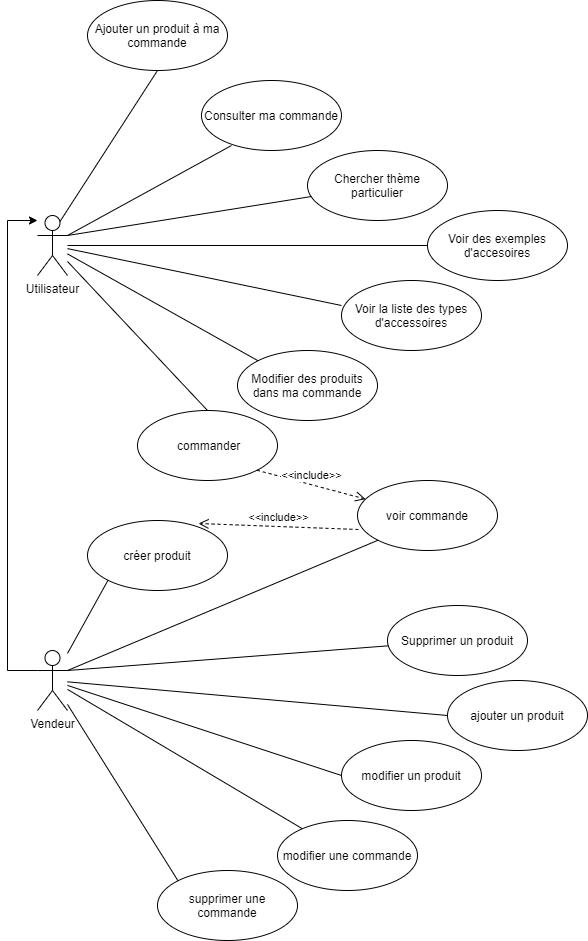

The diagram above was exported from draw.io. Its source (the exported page's mxGraphModel, read from the mxfile embedded in the PNG):
<mxGraphModel dx="1422" dy="1906" grid="1" gridSize="10" guides="1" tooltips="1" connect="1" arrows="1" fold="1" page="1" pageScale="1" pageWidth="827" pageHeight="1169" math="0" shadow="0">
  <root>
    <mxCell id="0" />
    <mxCell id="1" parent="0" />
    <mxCell id="8VWdLuOTgHvWxX5htwfk-1" value="Utilisateur" style="shape=umlActor;verticalLabelPosition=bottom;verticalAlign=top;html=1;" vertex="1" parent="1">
      <mxGeometry x="40" y="195" width="30" height="60" as="geometry" />
    </mxCell>
    <mxCell id="8VWdLuOTgHvWxX5htwfk-3" value="Chercher thème particulier" style="ellipse;whiteSpace=wrap;html=1;" vertex="1" parent="1">
      <mxGeometry x="310" y="130" width="140" height="70" as="geometry" />
    </mxCell>
    <mxCell id="8VWdLuOTgHvWxX5htwfk-4" value="Voir des exemples d'accesoires" style="ellipse;whiteSpace=wrap;html=1;" vertex="1" parent="1">
      <mxGeometry x="430" y="190" width="140" height="70" as="geometry" />
    </mxCell>
    <mxCell id="8VWdLuOTgHvWxX5htwfk-5" value="Voir la liste des types d'accessoires" style="ellipse;whiteSpace=wrap;html=1;" vertex="1" parent="1">
      <mxGeometry x="344" y="260" width="140" height="70" as="geometry" />
    </mxCell>
    <mxCell id="8VWdLuOTgHvWxX5htwfk-6" value="Consulter ma commande" style="ellipse;whiteSpace=wrap;html=1;" vertex="1" parent="1">
      <mxGeometry x="204" y="60" width="140" height="70" as="geometry" />
    </mxCell>
    <mxCell id="8VWdLuOTgHvWxX5htwfk-7" value="Modifier des produits dans ma commande" style="ellipse;whiteSpace=wrap;html=1;" vertex="1" parent="1">
      <mxGeometry x="240" y="330" width="140" height="70" as="geometry" />
    </mxCell>
    <mxCell id="8VWdLuOTgHvWxX5htwfk-9" style="edgeStyle=orthogonalEdgeStyle;rounded=0;orthogonalLoop=1;jettySize=auto;html=1;exitX=0;exitY=0.3333333333333333;exitDx=0;exitDy=0;exitPerimeter=0;" edge="1" parent="1" source="8VWdLuOTgHvWxX5htwfk-8" target="8VWdLuOTgHvWxX5htwfk-1">
      <mxGeometry relative="1" as="geometry">
        <mxPoint x="30" y="180" as="targetPoint" />
        <Array as="points">
          <mxPoint x="10" y="650" />
          <mxPoint x="10" y="200" />
        </Array>
      </mxGeometry>
    </mxCell>
    <mxCell id="8VWdLuOTgHvWxX5htwfk-8" value="Vendeur" style="shape=umlActor;verticalLabelPosition=bottom;verticalAlign=top;html=1;" vertex="1" parent="1">
      <mxGeometry x="40" y="630" width="30" height="60" as="geometry" />
    </mxCell>
    <mxCell id="8VWdLuOTgHvWxX5htwfk-10" value="Ajouter un produit à ma commande" style="ellipse;whiteSpace=wrap;html=1;" vertex="1" parent="1">
      <mxGeometry x="90" y="-20" width="140" height="70" as="geometry" />
    </mxCell>
    <mxCell id="8VWdLuOTgHvWxX5htwfk-12" value="Supprimer un produit" style="ellipse;whiteSpace=wrap;html=1;" vertex="1" parent="1">
      <mxGeometry x="390" y="585" width="140" height="70" as="geometry" />
    </mxCell>
    <mxCell id="8VWdLuOTgHvWxX5htwfk-13" value="ajouter un produit" style="ellipse;whiteSpace=wrap;html=1;" vertex="1" parent="1">
      <mxGeometry x="450" y="660" width="140" height="70" as="geometry" />
    </mxCell>
    <mxCell id="8VWdLuOTgHvWxX5htwfk-14" value="modifier un produit" style="ellipse;whiteSpace=wrap;html=1;" vertex="1" parent="1">
      <mxGeometry x="344" y="720" width="140" height="70" as="geometry" />
    </mxCell>
    <mxCell id="8VWdLuOTgHvWxX5htwfk-15" value="modifier une commande" style="ellipse;whiteSpace=wrap;html=1;" vertex="1" parent="1">
      <mxGeometry x="280" y="800" width="140" height="70" as="geometry" />
    </mxCell>
    <mxCell id="8VWdLuOTgHvWxX5htwfk-16" value="supprimer une commande" style="ellipse;whiteSpace=wrap;html=1;" vertex="1" parent="1">
      <mxGeometry x="160" y="850" width="140" height="70" as="geometry" />
    </mxCell>
    <mxCell id="8VWdLuOTgHvWxX5htwfk-17" value="&amp;nbsp;commander" style="ellipse;whiteSpace=wrap;html=1;" vertex="1" parent="1">
      <mxGeometry x="140" y="390" width="140" height="70" as="geometry" />
    </mxCell>
    <mxCell id="8VWdLuOTgHvWxX5htwfk-18" value="" style="endArrow=none;html=1;entryX=0.5;entryY=0;entryDx=0;entryDy=0;" edge="1" parent="1" source="8VWdLuOTgHvWxX5htwfk-1" target="8VWdLuOTgHvWxX5htwfk-17">
      <mxGeometry width="50" height="50" relative="1" as="geometry">
        <mxPoint x="230" y="260" as="sourcePoint" />
        <mxPoint x="170" y="410" as="targetPoint" />
      </mxGeometry>
    </mxCell>
    <mxCell id="8VWdLuOTgHvWxX5htwfk-19" value="" style="endArrow=none;html=1;entryX=0.214;entryY=0.929;entryDx=0;entryDy=0;entryPerimeter=0;exitX=1;exitY=0.3333333333333333;exitDx=0;exitDy=0;exitPerimeter=0;" edge="1" parent="1" source="8VWdLuOTgHvWxX5htwfk-1" target="8VWdLuOTgHvWxX5htwfk-6">
      <mxGeometry width="50" height="50" relative="1" as="geometry">
        <mxPoint x="130.98800000000006" y="190" as="sourcePoint" />
        <mxPoint x="234" y="128" as="targetPoint" />
      </mxGeometry>
    </mxCell>
    <mxCell id="8VWdLuOTgHvWxX5htwfk-20" value="" style="endArrow=none;html=1;entryX=0.029;entryY=0.657;entryDx=0;entryDy=0;entryPerimeter=0;exitX=1;exitY=0.3333333333333333;exitDx=0;exitDy=0;exitPerimeter=0;" edge="1" parent="1" source="8VWdLuOTgHvWxX5htwfk-1" target="8VWdLuOTgHvWxX5htwfk-3">
      <mxGeometry width="50" height="50" relative="1" as="geometry">
        <mxPoint x="140.98800000000006" y="200" as="sourcePoint" />
        <mxPoint x="243.96000000000004" y="137.97000000000003" as="targetPoint" />
      </mxGeometry>
    </mxCell>
    <mxCell id="8VWdLuOTgHvWxX5htwfk-21" value="" style="endArrow=none;html=1;entryX=0;entryY=0.5;entryDx=0;entryDy=0;" edge="1" parent="1" source="8VWdLuOTgHvWxX5htwfk-1" target="8VWdLuOTgHvWxX5htwfk-4">
      <mxGeometry width="50" height="50" relative="1" as="geometry">
        <mxPoint x="150.98800000000006" y="210" as="sourcePoint" />
        <mxPoint x="328.96000000000004" y="198.0300000000002" as="targetPoint" />
      </mxGeometry>
    </mxCell>
    <mxCell id="8VWdLuOTgHvWxX5htwfk-22" value="" style="endArrow=none;html=1;entryX=0;entryY=0.357;entryDx=0;entryDy=0;entryPerimeter=0;" edge="1" parent="1" source="8VWdLuOTgHvWxX5htwfk-1" target="8VWdLuOTgHvWxX5htwfk-5">
      <mxGeometry width="50" height="50" relative="1" as="geometry">
        <mxPoint x="140" y="220.71428571428578" as="sourcePoint" />
        <mxPoint x="440" y="235" as="targetPoint" />
      </mxGeometry>
    </mxCell>
    <mxCell id="8VWdLuOTgHvWxX5htwfk-23" value="" style="endArrow=none;html=1;entryX=0;entryY=0;entryDx=0;entryDy=0;" edge="1" parent="1" source="8VWdLuOTgHvWxX5htwfk-1" target="8VWdLuOTgHvWxX5htwfk-7">
      <mxGeometry width="50" height="50" relative="1" as="geometry">
        <mxPoint x="140" y="224.9120087336246" as="sourcePoint" />
        <mxPoint x="354" y="294.9899999999998" as="targetPoint" />
      </mxGeometry>
    </mxCell>
    <mxCell id="8VWdLuOTgHvWxX5htwfk-25" value="" style="endArrow=none;html=1;exitX=1;exitY=0.3333333333333333;exitDx=0;exitDy=0;exitPerimeter=0;" edge="1" parent="1" source="8VWdLuOTgHvWxX5htwfk-8" target="8VWdLuOTgHvWxX5htwfk-12">
      <mxGeometry width="50" height="50" relative="1" as="geometry">
        <mxPoint x="260" y="550" as="sourcePoint" />
        <mxPoint x="310" y="500" as="targetPoint" />
      </mxGeometry>
    </mxCell>
    <mxCell id="8VWdLuOTgHvWxX5htwfk-26" value="" style="endArrow=none;html=1;entryX=0;entryY=0.5;entryDx=0;entryDy=0;" edge="1" parent="1" source="8VWdLuOTgHvWxX5htwfk-8" target="8VWdLuOTgHvWxX5htwfk-13">
      <mxGeometry width="50" height="50" relative="1" as="geometry">
        <mxPoint x="80" y="660" as="sourcePoint" />
        <mxPoint x="283.48262144194655" y="585.6505806269811" as="targetPoint" />
      </mxGeometry>
    </mxCell>
    <mxCell id="8VWdLuOTgHvWxX5htwfk-27" value="" style="endArrow=none;html=1;entryX=0;entryY=0.5;entryDx=0;entryDy=0;" edge="1" parent="1" source="8VWdLuOTgHvWxX5htwfk-8" target="8VWdLuOTgHvWxX5htwfk-14">
      <mxGeometry width="50" height="50" relative="1" as="geometry">
        <mxPoint x="80" y="667.8571428571427" as="sourcePoint" />
        <mxPoint x="380" y="625" as="targetPoint" />
      </mxGeometry>
    </mxCell>
    <mxCell id="8VWdLuOTgHvWxX5htwfk-28" value="" style="endArrow=none;html=1;" edge="1" parent="1" source="8VWdLuOTgHvWxX5htwfk-8" target="8VWdLuOTgHvWxX5htwfk-15">
      <mxGeometry width="50" height="50" relative="1" as="geometry">
        <mxPoint x="80" y="670.9259259259261" as="sourcePoint" />
        <mxPoint x="470" y="695" as="targetPoint" />
      </mxGeometry>
    </mxCell>
    <mxCell id="8VWdLuOTgHvWxX5htwfk-29" value="" style="endArrow=none;html=1;entryX=0;entryY=0;entryDx=0;entryDy=0;" edge="1" parent="1" source="8VWdLuOTgHvWxX5htwfk-8" target="8VWdLuOTgHvWxX5htwfk-16">
      <mxGeometry width="50" height="50" relative="1" as="geometry">
        <mxPoint x="80" y="674.090909090909" as="sourcePoint" />
        <mxPoint x="388.547309895989" y="758.2401754261787" as="targetPoint" />
      </mxGeometry>
    </mxCell>
    <mxCell id="8VWdLuOTgHvWxX5htwfk-30" value="" style="endArrow=none;html=1;entryX=0.5;entryY=1;entryDx=0;entryDy=0;exitX=0.75;exitY=0.1;exitDx=0;exitDy=0;exitPerimeter=0;" edge="1" parent="1" source="8VWdLuOTgHvWxX5htwfk-1" target="8VWdLuOTgHvWxX5htwfk-10">
      <mxGeometry width="50" height="50" relative="1" as="geometry">
        <mxPoint x="80" y="225" as="sourcePoint" />
        <mxPoint x="243.96000000000004" y="135.02999999999997" as="targetPoint" />
      </mxGeometry>
    </mxCell>
    <mxCell id="8VWdLuOTgHvWxX5htwfk-32" value="créer produit" style="ellipse;whiteSpace=wrap;html=1;" vertex="1" parent="1">
      <mxGeometry x="90" y="500" width="140" height="70" as="geometry" />
    </mxCell>
    <mxCell id="8VWdLuOTgHvWxX5htwfk-33" value="voir commande" style="ellipse;whiteSpace=wrap;html=1;" vertex="1" parent="1">
      <mxGeometry x="360" y="460" width="140" height="70" as="geometry" />
    </mxCell>
    <mxCell id="8VWdLuOTgHvWxX5htwfk-36" value="&amp;lt;&amp;lt;include&amp;gt;&amp;gt;" style="html=1;verticalAlign=bottom;endArrow=open;dashed=1;endSize=8;exitX=1;exitY=1;exitDx=0;exitDy=0;" edge="1" parent="1" source="8VWdLuOTgHvWxX5htwfk-17" target="8VWdLuOTgHvWxX5htwfk-33">
      <mxGeometry relative="1" as="geometry">
        <mxPoint x="348.05999999999995" y="509.98" as="sourcePoint" />
        <mxPoint x="269.4974746830583" y="540.2512626584708" as="targetPoint" />
      </mxGeometry>
    </mxCell>
    <mxCell id="8VWdLuOTgHvWxX5htwfk-37" value="&amp;lt;&amp;lt;include&amp;gt;&amp;gt;" style="html=1;verticalAlign=bottom;endArrow=open;dashed=1;endSize=8;exitX=0.007;exitY=0.7;exitDx=0;exitDy=0;entryX=0.793;entryY=0.043;entryDx=0;entryDy=0;entryPerimeter=0;exitPerimeter=0;" edge="1" parent="1" source="8VWdLuOTgHvWxX5htwfk-33" target="8VWdLuOTgHvWxX5htwfk-32">
      <mxGeometry relative="1" as="geometry">
        <mxPoint x="269.4974746830583" y="459.74873734152925" as="sourcePoint" />
        <mxPoint x="359.9754952001217" y="486.99264856003674" as="targetPoint" />
      </mxGeometry>
    </mxCell>
    <mxCell id="8VWdLuOTgHvWxX5htwfk-38" value="" style="endArrow=none;html=1;entryX=0;entryY=1;entryDx=0;entryDy=0;" edge="1" parent="1" source="8VWdLuOTgHvWxX5htwfk-8" target="8VWdLuOTgHvWxX5htwfk-32">
      <mxGeometry width="50" height="50" relative="1" as="geometry">
        <mxPoint x="80" y="660" as="sourcePoint" />
        <mxPoint x="400.8139811644546" y="635.3220014488884" as="targetPoint" />
      </mxGeometry>
    </mxCell>
    <mxCell id="8VWdLuOTgHvWxX5htwfk-39" value="" style="endArrow=none;html=1;entryX=0;entryY=1;entryDx=0;entryDy=0;exitX=1;exitY=0.3333333333333333;exitDx=0;exitDy=0;exitPerimeter=0;" edge="1" parent="1" source="8VWdLuOTgHvWxX5htwfk-8" target="8VWdLuOTgHvWxX5htwfk-33">
      <mxGeometry width="50" height="50" relative="1" as="geometry">
        <mxPoint x="80" y="660" as="sourcePoint" />
        <mxPoint x="400.8139811644546" y="635.3220014488884" as="targetPoint" />
      </mxGeometry>
    </mxCell>
  </root>
</mxGraphModel>